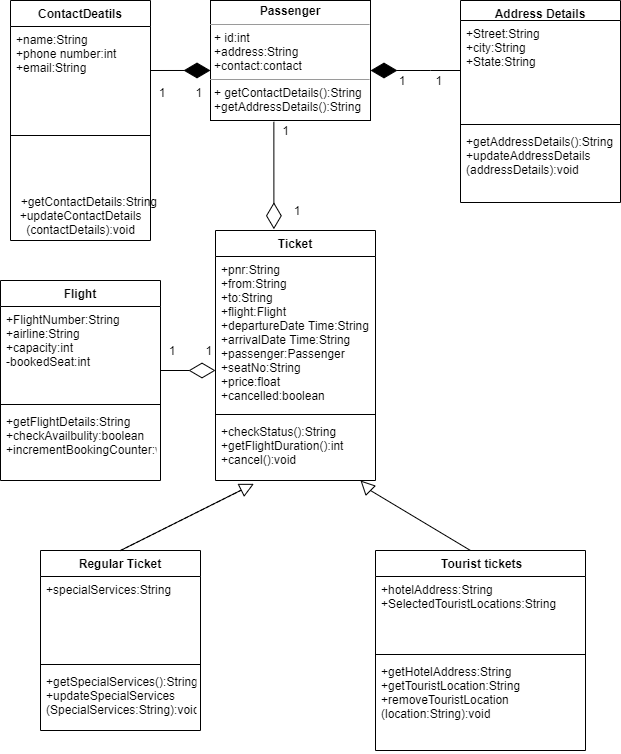

The diagram above was exported from draw.io. Its source (the exported page's mxGraphModel, read from the mxfile embedded in the PNG):
<mxGraphModel dx="782" dy="380" grid="1" gridSize="10" guides="1" tooltips="1" connect="1" arrows="1" fold="1" page="1" pageScale="1" pageWidth="850" pageHeight="1100" math="0" shadow="0">
  <root>
    <mxCell id="0" />
    <mxCell id="1" parent="0" />
    <mxCell id="HXnArMQXD6gDU_W8nzVq-5" value="ContactDeatils" style="swimlane;fontStyle=1;align=center;verticalAlign=top;childLayout=stackLayout;horizontal=1;startSize=26;horizontalStack=0;resizeParent=1;resizeParentMax=0;resizeLast=0;collapsible=1;marginBottom=0;" parent="1" vertex="1">
      <mxGeometry x="140" width="140" height="240" as="geometry" />
    </mxCell>
    <mxCell id="HXnArMQXD6gDU_W8nzVq-6" value="+name:String&#10;+phone number:int&#10;+email:String&#10;" style="text;strokeColor=none;fillColor=none;align=left;verticalAlign=top;spacingLeft=4;spacingRight=4;overflow=hidden;rotatable=0;points=[[0,0.5],[1,0.5]];portConstraint=eastwest;" parent="HXnArMQXD6gDU_W8nzVq-5" vertex="1">
      <mxGeometry y="26" width="140" height="54" as="geometry" />
    </mxCell>
    <mxCell id="HXnArMQXD6gDU_W8nzVq-25" style="edgeStyle=orthogonalEdgeStyle;rounded=0;orthogonalLoop=1;jettySize=auto;html=1;exitX=1;exitY=0.5;exitDx=0;exitDy=0;" parent="HXnArMQXD6gDU_W8nzVq-5" source="HXnArMQXD6gDU_W8nzVq-6" target="HXnArMQXD6gDU_W8nzVq-6" edge="1">
      <mxGeometry relative="1" as="geometry" />
    </mxCell>
    <mxCell id="HXnArMQXD6gDU_W8nzVq-7" value="" style="line;strokeWidth=1;fillColor=none;align=left;verticalAlign=middle;spacingTop=-1;spacingLeft=3;spacingRight=3;rotatable=0;labelPosition=right;points=[];portConstraint=eastwest;" parent="HXnArMQXD6gDU_W8nzVq-5" vertex="1">
      <mxGeometry y="80" width="140" height="110" as="geometry" />
    </mxCell>
    <mxCell id="DT7ApLH3i8gXEQGX94t0-1" value="&amp;nbsp; &amp;nbsp; &amp;nbsp;+getContactDetails:String&lt;br&gt;+updateContactDetails&lt;br&gt;(contactDetails):void&lt;br&gt;" style="text;html=1;align=center;verticalAlign=middle;resizable=0;points=[];autosize=1;" vertex="1" parent="HXnArMQXD6gDU_W8nzVq-5">
      <mxGeometry y="190" width="140" height="50" as="geometry" />
    </mxCell>
    <mxCell id="HXnArMQXD6gDU_W8nzVq-9" value="Address Details" style="swimlane;fontStyle=1;align=center;verticalAlign=top;childLayout=stackLayout;horizontal=1;startSize=20;horizontalStack=0;resizeParent=1;resizeParentMax=0;resizeLast=0;collapsible=1;marginBottom=0;" parent="1" vertex="1">
      <mxGeometry x="590" width="160" height="202" as="geometry" />
    </mxCell>
    <mxCell id="HXnArMQXD6gDU_W8nzVq-10" value="+Street:String&#10;+city:String&#10;+State:String" style="text;strokeColor=none;fillColor=none;align=left;verticalAlign=top;spacingLeft=4;spacingRight=4;overflow=hidden;rotatable=0;points=[[0,0.5],[1,0.5]];portConstraint=eastwest;" parent="HXnArMQXD6gDU_W8nzVq-9" vertex="1">
      <mxGeometry y="20" width="160" height="100" as="geometry" />
    </mxCell>
    <mxCell id="HXnArMQXD6gDU_W8nzVq-11" value="" style="line;strokeWidth=1;fillColor=none;align=left;verticalAlign=middle;spacingTop=-1;spacingLeft=3;spacingRight=3;rotatable=0;labelPosition=right;points=[];portConstraint=eastwest;" parent="HXnArMQXD6gDU_W8nzVq-9" vertex="1">
      <mxGeometry y="120" width="160" height="8" as="geometry" />
    </mxCell>
    <mxCell id="HXnArMQXD6gDU_W8nzVq-12" value="+getAddressDetails():String&#10;+updateAddressDetails&#10;(addressDetails):void&#10;" style="text;strokeColor=none;fillColor=none;align=left;verticalAlign=top;spacingLeft=4;spacingRight=4;overflow=hidden;rotatable=0;points=[[0,0.5],[1,0.5]];portConstraint=eastwest;" parent="HXnArMQXD6gDU_W8nzVq-9" vertex="1">
      <mxGeometry y="128" width="160" height="74" as="geometry" />
    </mxCell>
    <mxCell id="HXnArMQXD6gDU_W8nzVq-13" value="Regular Ticket" style="swimlane;fontStyle=1;align=center;verticalAlign=top;childLayout=stackLayout;horizontal=1;startSize=26;horizontalStack=0;resizeParent=1;resizeParentMax=0;resizeLast=0;collapsible=1;marginBottom=0;" parent="1" vertex="1">
      <mxGeometry x="170" y="550" width="160" height="180" as="geometry" />
    </mxCell>
    <mxCell id="HXnArMQXD6gDU_W8nzVq-14" value="+specialServices:String&#10;" style="text;strokeColor=none;fillColor=none;align=left;verticalAlign=top;spacingLeft=4;spacingRight=4;overflow=hidden;rotatable=0;points=[[0,0.5],[1,0.5]];portConstraint=eastwest;" parent="HXnArMQXD6gDU_W8nzVq-13" vertex="1">
      <mxGeometry y="26" width="160" height="84" as="geometry" />
    </mxCell>
    <mxCell id="HXnArMQXD6gDU_W8nzVq-15" value="" style="line;strokeWidth=1;fillColor=none;align=left;verticalAlign=middle;spacingTop=-1;spacingLeft=3;spacingRight=3;rotatable=0;labelPosition=right;points=[];portConstraint=eastwest;" parent="HXnArMQXD6gDU_W8nzVq-13" vertex="1">
      <mxGeometry y="110" width="160" height="8" as="geometry" />
    </mxCell>
    <mxCell id="HXnArMQXD6gDU_W8nzVq-16" value="+getSpecialServices():String&#10;+updateSpecialServices&#10;(SpecialServices:String):void" style="text;strokeColor=none;fillColor=none;align=left;verticalAlign=top;spacingLeft=4;spacingRight=4;overflow=hidden;rotatable=0;points=[[0,0.5],[1,0.5]];portConstraint=eastwest;" parent="HXnArMQXD6gDU_W8nzVq-13" vertex="1">
      <mxGeometry y="118" width="160" height="62" as="geometry" />
    </mxCell>
    <mxCell id="HXnArMQXD6gDU_W8nzVq-17" value=" Tourist tickets" style="swimlane;fontStyle=1;align=center;verticalAlign=top;childLayout=stackLayout;horizontal=1;startSize=26;horizontalStack=0;resizeParent=1;resizeParentMax=0;resizeLast=0;collapsible=1;marginBottom=0;" parent="1" vertex="1">
      <mxGeometry x="505" y="550" width="210" height="200" as="geometry" />
    </mxCell>
    <mxCell id="HXnArMQXD6gDU_W8nzVq-18" value="+hotelAddress:String&#10;+SelectedTouristLocations:String" style="text;strokeColor=none;fillColor=none;align=left;verticalAlign=top;spacingLeft=4;spacingRight=4;overflow=hidden;rotatable=0;points=[[0,0.5],[1,0.5]];portConstraint=eastwest;" parent="HXnArMQXD6gDU_W8nzVq-17" vertex="1">
      <mxGeometry y="26" width="210" height="74" as="geometry" />
    </mxCell>
    <mxCell id="HXnArMQXD6gDU_W8nzVq-19" value="" style="line;strokeWidth=1;fillColor=none;align=left;verticalAlign=middle;spacingTop=-1;spacingLeft=3;spacingRight=3;rotatable=0;labelPosition=right;points=[];portConstraint=eastwest;" parent="HXnArMQXD6gDU_W8nzVq-17" vertex="1">
      <mxGeometry y="100" width="210" height="8" as="geometry" />
    </mxCell>
    <mxCell id="HXnArMQXD6gDU_W8nzVq-20" value="+getHotelAddress:String&#10;+getTouristLocation:String&#10;+removeTouristLocation&#10;(location:String):void" style="text;strokeColor=none;fillColor=none;align=left;verticalAlign=top;spacingLeft=4;spacingRight=4;overflow=hidden;rotatable=0;points=[[0,0.5],[1,0.5]];portConstraint=eastwest;" parent="HXnArMQXD6gDU_W8nzVq-17" vertex="1">
      <mxGeometry y="108" width="210" height="92" as="geometry" />
    </mxCell>
    <mxCell id="HXnArMQXD6gDU_W8nzVq-30" value="&lt;p style=&quot;margin: 0px ; margin-top: 4px ; text-align: center&quot;&gt;&lt;b&gt;Passenger&lt;/b&gt;&lt;/p&gt;&lt;hr size=&quot;1&quot;&gt;&lt;p style=&quot;margin: 0px ; margin-left: 4px&quot;&gt;+ id:int&lt;/p&gt;&lt;p style=&quot;margin: 0px ; margin-left: 4px&quot;&gt;+address:String&lt;/p&gt;&lt;p style=&quot;margin: 0px ; margin-left: 4px&quot;&gt;+contact:contact&lt;/p&gt;&lt;hr size=&quot;1&quot;&gt;&lt;p style=&quot;margin: 0px ; margin-left: 4px&quot;&gt;+ getContactDetails():String&lt;/p&gt;&lt;p style=&quot;margin: 0px ; margin-left: 4px&quot;&gt;+getAddressDetails():String&lt;/p&gt;" style="verticalAlign=top;align=left;overflow=fill;fontSize=12;fontFamily=Helvetica;html=1;" parent="1" vertex="1">
      <mxGeometry x="340" width="160" height="120" as="geometry" />
    </mxCell>
    <mxCell id="DT7ApLH3i8gXEQGX94t0-2" value="" style="endArrow=diamondThin;endFill=1;endSize=24;html=1;entryX=0;entryY=0.583;entryDx=0;entryDy=0;entryPerimeter=0;" edge="1" parent="1" target="HXnArMQXD6gDU_W8nzVq-30">
      <mxGeometry width="160" relative="1" as="geometry">
        <mxPoint x="280" y="70" as="sourcePoint" />
        <mxPoint x="320" y="70" as="targetPoint" />
        <Array as="points" />
      </mxGeometry>
    </mxCell>
    <mxCell id="DT7ApLH3i8gXEQGX94t0-4" value="" style="endArrow=diamondThin;endFill=1;endSize=24;html=1;" edge="1" parent="1">
      <mxGeometry width="160" relative="1" as="geometry">
        <mxPoint x="590" y="70" as="sourcePoint" />
        <mxPoint x="500" y="70" as="targetPoint" />
        <Array as="points">
          <mxPoint x="550" y="70" />
          <mxPoint x="540" y="70" />
          <mxPoint x="560" y="70" />
        </Array>
      </mxGeometry>
    </mxCell>
    <mxCell id="DT7ApLH3i8gXEQGX94t0-6" value="Ticket" style="swimlane;fontStyle=1;align=center;verticalAlign=top;childLayout=stackLayout;horizontal=1;startSize=26;horizontalStack=0;resizeParent=1;resizeParentMax=0;resizeLast=0;collapsible=1;marginBottom=0;" vertex="1" parent="1">
      <mxGeometry x="345" y="230" width="160" height="250" as="geometry" />
    </mxCell>
    <mxCell id="DT7ApLH3i8gXEQGX94t0-7" value="+pnr:String&#10;+from:String&#10;+to:String&#10;+flight:Flight&#10;+departureDate Time:String&#10;+arrivalDate Time:String&#10;+passenger:Passenger&#10;+seatNo:String&#10;+price:float&#10;+cancelled:boolean" style="text;strokeColor=none;fillColor=none;align=left;verticalAlign=top;spacingLeft=4;spacingRight=4;overflow=hidden;rotatable=0;points=[[0,0.5],[1,0.5]];portConstraint=eastwest;" vertex="1" parent="DT7ApLH3i8gXEQGX94t0-6">
      <mxGeometry y="26" width="160" height="154" as="geometry" />
    </mxCell>
    <mxCell id="DT7ApLH3i8gXEQGX94t0-8" value="" style="line;strokeWidth=1;fillColor=none;align=left;verticalAlign=middle;spacingTop=-1;spacingLeft=3;spacingRight=3;rotatable=0;labelPosition=right;points=[];portConstraint=eastwest;" vertex="1" parent="DT7ApLH3i8gXEQGX94t0-6">
      <mxGeometry y="180" width="160" height="8" as="geometry" />
    </mxCell>
    <mxCell id="DT7ApLH3i8gXEQGX94t0-9" value="+checkStatus():String&#10;+getFlightDuration():int&#10;+cancel():void" style="text;strokeColor=none;fillColor=none;align=left;verticalAlign=top;spacingLeft=4;spacingRight=4;overflow=hidden;rotatable=0;points=[[0,0.5],[1,0.5]];portConstraint=eastwest;" vertex="1" parent="DT7ApLH3i8gXEQGX94t0-6">
      <mxGeometry y="188" width="160" height="62" as="geometry" />
    </mxCell>
    <mxCell id="DT7ApLH3i8gXEQGX94t0-10" value="" style="endArrow=block;dashed=1;endFill=0;endSize=12;html=1;entryX=0.24;entryY=1.054;entryDx=0;entryDy=0;entryPerimeter=0;exitX=0.5;exitY=0;exitDx=0;exitDy=0;" edge="1" parent="1" source="HXnArMQXD6gDU_W8nzVq-13" target="DT7ApLH3i8gXEQGX94t0-9">
      <mxGeometry width="160" relative="1" as="geometry">
        <mxPoint x="210" y="540" as="sourcePoint" />
        <mxPoint x="370" y="540" as="targetPoint" />
      </mxGeometry>
    </mxCell>
    <mxCell id="DT7ApLH3i8gXEQGX94t0-11" value="" style="endArrow=none;html=1;rounded=0;" edge="1" parent="1">
      <mxGeometry relative="1" as="geometry">
        <mxPoint x="250" y="550" as="sourcePoint" />
        <mxPoint x="370" y="490" as="targetPoint" />
        <Array as="points" />
      </mxGeometry>
    </mxCell>
    <mxCell id="DT7ApLH3i8gXEQGX94t0-12" value="" style="endArrow=none;html=1;rounded=0;" edge="1" parent="1">
      <mxGeometry relative="1" as="geometry">
        <mxPoint x="500" y="490" as="sourcePoint" />
        <mxPoint x="600" y="550" as="targetPoint" />
        <Array as="points" />
      </mxGeometry>
    </mxCell>
    <mxCell id="DT7ApLH3i8gXEQGX94t0-13" value="" style="endArrow=block;dashed=1;endFill=0;endSize=12;html=1;" edge="1" parent="1">
      <mxGeometry width="160" relative="1" as="geometry">
        <mxPoint x="500" y="490" as="sourcePoint" />
        <mxPoint x="490" y="480" as="targetPoint" />
        <Array as="points">
          <mxPoint x="500" y="490" />
        </Array>
      </mxGeometry>
    </mxCell>
    <mxCell id="DT7ApLH3i8gXEQGX94t0-15" value="1&amp;nbsp; &amp;nbsp; &amp;nbsp; &amp;nbsp; &amp;nbsp;1" style="text;html=1;align=center;verticalAlign=middle;resizable=0;points=[];autosize=1;" vertex="1" parent="1">
      <mxGeometry x="280" y="82" width="60" height="20" as="geometry" />
    </mxCell>
    <mxCell id="DT7ApLH3i8gXEQGX94t0-16" value="1&amp;nbsp; &amp;nbsp; &amp;nbsp; &amp;nbsp; &amp;nbsp;1" style="text;html=1;align=center;verticalAlign=middle;resizable=0;points=[];autosize=1;" vertex="1" parent="1">
      <mxGeometry x="520" y="70" width="60" height="20" as="geometry" />
    </mxCell>
    <mxCell id="DT7ApLH3i8gXEQGX94t0-17" value="" style="endArrow=diamondThin;endFill=0;endSize=24;html=1;exitX=0.396;exitY=1.011;exitDx=0;exitDy=0;exitPerimeter=0;entryX=0.365;entryY=-0.005;entryDx=0;entryDy=0;entryPerimeter=0;" edge="1" parent="1" source="HXnArMQXD6gDU_W8nzVq-30" target="DT7ApLH3i8gXEQGX94t0-6">
      <mxGeometry width="160" relative="1" as="geometry">
        <mxPoint x="400" y="180" as="sourcePoint" />
        <mxPoint x="560" y="180" as="targetPoint" />
      </mxGeometry>
    </mxCell>
    <mxCell id="DT7ApLH3i8gXEQGX94t0-18" value="1&amp;nbsp; &amp;nbsp; &amp;nbsp;&amp;nbsp;" style="text;html=1;align=center;verticalAlign=middle;resizable=0;points=[];autosize=1;" vertex="1" parent="1">
      <mxGeometry x="405" y="120" width="40" height="20" as="geometry" />
    </mxCell>
    <mxCell id="DT7ApLH3i8gXEQGX94t0-19" value="1&amp;nbsp; &amp;nbsp; &amp;nbsp; &amp;nbsp;&amp;nbsp;" style="text;html=1;align=center;verticalAlign=middle;resizable=0;points=[];autosize=1;" vertex="1" parent="1">
      <mxGeometry x="415" y="200" width="50" height="20" as="geometry" />
    </mxCell>
    <mxCell id="DT7ApLH3i8gXEQGX94t0-20" value="Flight" style="swimlane;fontStyle=1;align=center;verticalAlign=top;childLayout=stackLayout;horizontal=1;startSize=26;horizontalStack=0;resizeParent=1;resizeParentMax=0;resizeLast=0;collapsible=1;marginBottom=0;" vertex="1" parent="1">
      <mxGeometry x="130" y="280" width="160" height="200" as="geometry" />
    </mxCell>
    <mxCell id="DT7ApLH3i8gXEQGX94t0-21" value="+FlightNumber:String&#10;+airline:String &#10;+capacity:int&#10;-bookedSeat:int" style="text;strokeColor=none;fillColor=none;align=left;verticalAlign=top;spacingLeft=4;spacingRight=4;overflow=hidden;rotatable=0;points=[[0,0.5],[1,0.5]];portConstraint=eastwest;" vertex="1" parent="DT7ApLH3i8gXEQGX94t0-20">
      <mxGeometry y="26" width="160" height="94" as="geometry" />
    </mxCell>
    <mxCell id="DT7ApLH3i8gXEQGX94t0-22" value="" style="line;strokeWidth=1;fillColor=none;align=left;verticalAlign=middle;spacingTop=-1;spacingLeft=3;spacingRight=3;rotatable=0;labelPosition=right;points=[];portConstraint=eastwest;" vertex="1" parent="DT7ApLH3i8gXEQGX94t0-20">
      <mxGeometry y="120" width="160" height="8" as="geometry" />
    </mxCell>
    <mxCell id="DT7ApLH3i8gXEQGX94t0-23" value="+getFlightDetails:String&#10;+checkAvailbulity:boolean&#10;+incrementBookingCounter:void" style="text;strokeColor=none;fillColor=none;align=left;verticalAlign=top;spacingLeft=4;spacingRight=4;overflow=hidden;rotatable=0;points=[[0,0.5],[1,0.5]];portConstraint=eastwest;" vertex="1" parent="DT7ApLH3i8gXEQGX94t0-20">
      <mxGeometry y="128" width="160" height="72" as="geometry" />
    </mxCell>
    <mxCell id="DT7ApLH3i8gXEQGX94t0-24" value="" style="endArrow=diamondThin;endFill=0;endSize=24;html=1;" edge="1" parent="1">
      <mxGeometry width="160" relative="1" as="geometry">
        <mxPoint x="290" y="370" as="sourcePoint" />
        <mxPoint x="345" y="370" as="targetPoint" />
        <Array as="points" />
      </mxGeometry>
    </mxCell>
    <mxCell id="DT7ApLH3i8gXEQGX94t0-25" value="1&amp;nbsp; &amp;nbsp; &amp;nbsp; &amp;nbsp; &amp;nbsp;1" style="text;html=1;align=center;verticalAlign=middle;resizable=0;points=[];autosize=1;" vertex="1" parent="1">
      <mxGeometry x="290" y="340" width="60" height="20" as="geometry" />
    </mxCell>
  </root>
</mxGraphModel>